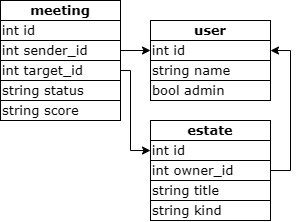

The diagram above was exported from draw.io. Its source (the exported page's mxGraphModel, read from the mxfile embedded in the PNG):
<mxGraphModel dx="508" dy="839" grid="1" gridSize="10" guides="1" tooltips="1" connect="1" arrows="1" fold="1" page="1" pageScale="1" pageWidth="3300" pageHeight="2339" math="0" shadow="0">
  <root>
    <mxCell id="0" />
    <mxCell id="1" parent="0" />
    <mxCell id="LW4YQyKgo3VicX9NQVvf-1" value="user" style="rounded=0;whiteSpace=wrap;html=1;fontFamily=Verdana;fontStyle=1" vertex="1" parent="1">
      <mxGeometry x="160" y="30" width="120" height="20" as="geometry" />
    </mxCell>
    <mxCell id="LW4YQyKgo3VicX9NQVvf-2" value="&lt;span style=&quot;font-weight: normal;&quot;&gt;int id&lt;/span&gt;" style="rounded=0;whiteSpace=wrap;html=1;fontFamily=Verdana;fontStyle=1;align=left;" vertex="1" parent="1">
      <mxGeometry x="160" y="50" width="120" height="20" as="geometry" />
    </mxCell>
    <mxCell id="LW4YQyKgo3VicX9NQVvf-3" value="&lt;span style=&quot;font-weight: normal;&quot;&gt;string name&lt;/span&gt;" style="rounded=0;whiteSpace=wrap;html=1;fontFamily=Verdana;fontStyle=1;align=left;" vertex="1" parent="1">
      <mxGeometry x="160" y="70" width="120" height="20" as="geometry" />
    </mxCell>
    <mxCell id="LW4YQyKgo3VicX9NQVvf-4" value="&lt;span style=&quot;font-weight: normal;&quot;&gt;bool admin&lt;/span&gt;" style="rounded=0;whiteSpace=wrap;html=1;fontFamily=Verdana;fontStyle=1;align=left;" vertex="1" parent="1">
      <mxGeometry x="160" y="90" width="120" height="20" as="geometry" />
    </mxCell>
    <mxCell id="LW4YQyKgo3VicX9NQVvf-5" value="estate" style="rounded=0;whiteSpace=wrap;html=1;fontFamily=Verdana;fontStyle=1" vertex="1" parent="1">
      <mxGeometry x="160" y="130" width="120" height="20" as="geometry" />
    </mxCell>
    <mxCell id="LW4YQyKgo3VicX9NQVvf-6" value="&lt;span style=&quot;font-weight: normal;&quot;&gt;int id&lt;/span&gt;" style="rounded=0;whiteSpace=wrap;html=1;fontFamily=Verdana;fontStyle=1;align=left;" vertex="1" parent="1">
      <mxGeometry x="160" y="150" width="120" height="20" as="geometry" />
    </mxCell>
    <mxCell id="LW4YQyKgo3VicX9NQVvf-7" value="&lt;span style=&quot;font-weight: normal;&quot;&gt;int id&lt;/span&gt;" style="rounded=0;whiteSpace=wrap;html=1;fontFamily=Verdana;fontStyle=1;align=left;" vertex="1" parent="1">
      <mxGeometry x="10" y="30" width="120" height="20" as="geometry" />
    </mxCell>
    <mxCell id="LW4YQyKgo3VicX9NQVvf-8" value="meeting" style="rounded=0;whiteSpace=wrap;html=1;fontFamily=Verdana;fontStyle=1" vertex="1" parent="1">
      <mxGeometry x="10" y="10" width="120" height="20" as="geometry" />
    </mxCell>
    <mxCell id="LW4YQyKgo3VicX9NQVvf-20" style="edgeStyle=orthogonalEdgeStyle;rounded=0;orthogonalLoop=1;jettySize=auto;html=1;" edge="1" parent="1" source="LW4YQyKgo3VicX9NQVvf-10" target="LW4YQyKgo3VicX9NQVvf-2">
      <mxGeometry relative="1" as="geometry">
        <Array as="points">
          <mxPoint x="300" y="180" />
          <mxPoint x="300" y="60" />
        </Array>
      </mxGeometry>
    </mxCell>
    <mxCell id="LW4YQyKgo3VicX9NQVvf-10" value="&lt;span style=&quot;font-weight: 400;&quot;&gt;int owner_id&lt;/span&gt;" style="rounded=0;whiteSpace=wrap;html=1;fontFamily=Verdana;fontStyle=1;align=left;" vertex="1" parent="1">
      <mxGeometry x="160" y="170" width="120" height="20" as="geometry" />
    </mxCell>
    <mxCell id="LW4YQyKgo3VicX9NQVvf-11" value="&lt;span style=&quot;font-weight: 400;&quot;&gt;string title&lt;/span&gt;" style="rounded=0;whiteSpace=wrap;html=1;fontFamily=Verdana;fontStyle=1;align=left;" vertex="1" parent="1">
      <mxGeometry x="160" y="190" width="120" height="20" as="geometry" />
    </mxCell>
    <mxCell id="LW4YQyKgo3VicX9NQVvf-12" value="&lt;span style=&quot;font-weight: 400;&quot;&gt;string kind&lt;/span&gt;" style="rounded=0;whiteSpace=wrap;html=1;fontFamily=Verdana;fontStyle=1;align=left;" vertex="1" parent="1">
      <mxGeometry x="160" y="210" width="120" height="20" as="geometry" />
    </mxCell>
    <mxCell id="LW4YQyKgo3VicX9NQVvf-18" style="edgeStyle=orthogonalEdgeStyle;rounded=0;orthogonalLoop=1;jettySize=auto;html=1;exitX=1;exitY=0.5;exitDx=0;exitDy=0;" edge="1" parent="1" source="LW4YQyKgo3VicX9NQVvf-13" target="LW4YQyKgo3VicX9NQVvf-2">
      <mxGeometry relative="1" as="geometry">
        <Array as="points">
          <mxPoint x="180" y="60" />
          <mxPoint x="180" y="60" />
        </Array>
      </mxGeometry>
    </mxCell>
    <mxCell id="LW4YQyKgo3VicX9NQVvf-13" value="&lt;span style=&quot;font-weight: 400;&quot;&gt;int sender_id&lt;/span&gt;" style="rounded=0;whiteSpace=wrap;html=1;fontFamily=Verdana;fontStyle=1;align=left;" vertex="1" parent="1">
      <mxGeometry x="10" y="50" width="120" height="20" as="geometry" />
    </mxCell>
    <mxCell id="LW4YQyKgo3VicX9NQVvf-21" style="edgeStyle=orthogonalEdgeStyle;rounded=0;orthogonalLoop=1;jettySize=auto;html=1;exitX=1;exitY=0.5;exitDx=0;exitDy=0;" edge="1" parent="1" source="LW4YQyKgo3VicX9NQVvf-14" target="LW4YQyKgo3VicX9NQVvf-6">
      <mxGeometry relative="1" as="geometry">
        <Array as="points">
          <mxPoint x="140" y="80" />
          <mxPoint x="140" y="160" />
        </Array>
      </mxGeometry>
    </mxCell>
    <mxCell id="LW4YQyKgo3VicX9NQVvf-14" value="&lt;span style=&quot;font-weight: 400;&quot;&gt;int target_id&lt;/span&gt;" style="rounded=0;whiteSpace=wrap;html=1;fontFamily=Verdana;fontStyle=1;align=left;" vertex="1" parent="1">
      <mxGeometry x="10" y="70" width="120" height="20" as="geometry" />
    </mxCell>
    <mxCell id="LW4YQyKgo3VicX9NQVvf-15" value="&lt;span style=&quot;font-weight: 400;&quot;&gt;string status&lt;/span&gt;" style="rounded=0;whiteSpace=wrap;html=1;fontFamily=Verdana;fontStyle=1;align=left;" vertex="1" parent="1">
      <mxGeometry x="10" y="90" width="120" height="20" as="geometry" />
    </mxCell>
    <mxCell id="LW4YQyKgo3VicX9NQVvf-16" value="&lt;span style=&quot;font-weight: 400;&quot;&gt;string score&lt;/span&gt;" style="rounded=0;whiteSpace=wrap;html=1;fontFamily=Verdana;fontStyle=1;align=left;" vertex="1" parent="1">
      <mxGeometry x="10" y="110" width="120" height="20" as="geometry" />
    </mxCell>
  </root>
</mxGraphModel>